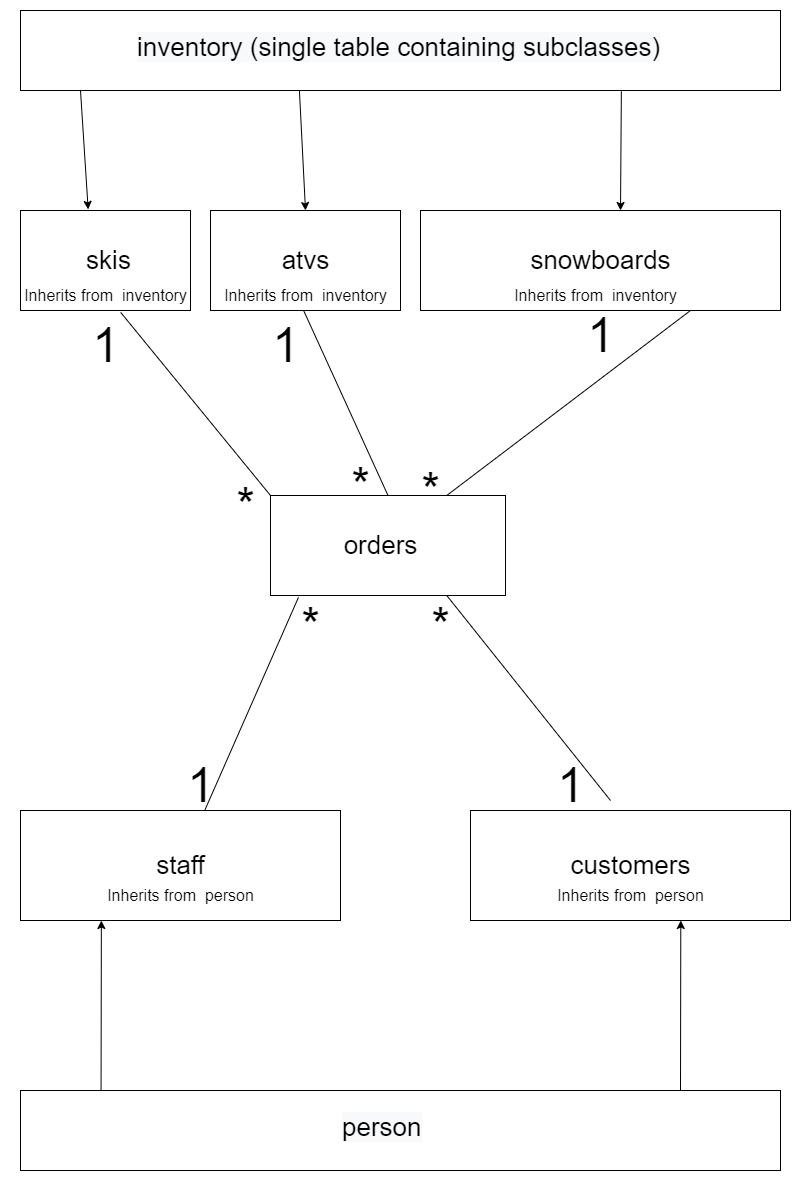

The diagram above was exported from draw.io. Its source (the exported page's mxGraphModel, read from the mxfile embedded in the PNG):
<mxGraphModel dx="1092" dy="514" grid="1" gridSize="10" guides="1" tooltips="1" connect="1" arrows="1" fold="1" page="1" pageScale="1" pageWidth="827" pageHeight="1169" math="0" shadow="0">
  <root>
    <mxCell id="0" />
    <mxCell id="1" parent="0" />
    <mxCell id="HRKlMG438pTAa7JVuc7C-2" value="" style="rounded=0;whiteSpace=wrap;html=1;" parent="1" vertex="1">
      <mxGeometry x="40" y="40" width="760" height="80" as="geometry" />
    </mxCell>
    <mxCell id="HRKlMG438pTAa7JVuc7C-3" value="&lt;span style=&quot;color: rgb(0, 0, 0); font-family: Helvetica; font-size: 26px; font-style: normal; font-variant-ligatures: normal; font-variant-caps: normal; font-weight: 400; letter-spacing: normal; orphans: 2; text-align: center; text-indent: 0px; text-transform: none; widows: 2; word-spacing: 0px; -webkit-text-stroke-width: 0px; background-color: rgb(248, 249, 250); text-decoration-thickness: initial; text-decoration-style: initial; text-decoration-color: initial; float: none; display: inline !important;&quot;&gt;inventory (single table containing subclasses)&lt;/span&gt;" style="text;whiteSpace=wrap;html=1;" parent="1" vertex="1">
      <mxGeometry x="155" y="55" width="530" height="50" as="geometry" />
    </mxCell>
    <mxCell id="HRKlMG438pTAa7JVuc7C-4" value="" style="rounded=0;whiteSpace=wrap;html=1;" parent="1" vertex="1">
      <mxGeometry x="40" y="240" width="170" height="100" as="geometry" />
    </mxCell>
    <mxCell id="HRKlMG438pTAa7JVuc7C-5" value="skis" style="text;html=1;align=center;verticalAlign=middle;resizable=0;points=[];autosize=1;strokeColor=none;fillColor=none;fontSize=26;" parent="1" vertex="1">
      <mxGeometry x="93" y="270" width="70" height="40" as="geometry" />
    </mxCell>
    <mxCell id="HRKlMG438pTAa7JVuc7C-6" value="" style="rounded=0;whiteSpace=wrap;html=1;" parent="1" vertex="1">
      <mxGeometry x="440" y="240" width="360" height="100" as="geometry" />
    </mxCell>
    <mxCell id="HRKlMG438pTAa7JVuc7C-7" value="snowboards" style="text;html=1;align=center;verticalAlign=middle;resizable=0;points=[];autosize=1;strokeColor=none;fillColor=none;fontSize=26;" parent="1" vertex="1">
      <mxGeometry x="540" y="270" width="160" height="40" as="geometry" />
    </mxCell>
    <mxCell id="HRKlMG438pTAa7JVuc7C-11" value="Inherits from&amp;nbsp; inventory" style="text;html=1;align=center;verticalAlign=middle;resizable=0;points=[];autosize=1;strokeColor=none;fillColor=none;fontSize=16;" parent="1" vertex="1">
      <mxGeometry x="30" y="310" width="190" height="30" as="geometry" />
    </mxCell>
    <mxCell id="HRKlMG438pTAa7JVuc7C-40" value="" style="endArrow=none;html=1;rounded=0;fontSize=16;exitX=0.398;exitY=-0.011;exitDx=0;exitDy=0;exitPerimeter=0;startArrow=classic;startFill=1;" parent="1" source="HRKlMG438pTAa7JVuc7C-4" edge="1">
      <mxGeometry width="50" height="50" relative="1" as="geometry">
        <mxPoint x="160" y="230" as="sourcePoint" />
        <mxPoint x="100" y="120" as="targetPoint" />
      </mxGeometry>
    </mxCell>
    <mxCell id="HRKlMG438pTAa7JVuc7C-41" value="" style="endArrow=none;html=1;rounded=0;fontSize=16;entryX=0.153;entryY=0.996;entryDx=0;entryDy=0;entryPerimeter=0;exitX=0.398;exitY=-0.011;exitDx=0;exitDy=0;exitPerimeter=0;startArrow=classic;startFill=1;" parent="1" edge="1">
      <mxGeometry width="50" height="50" relative="1" as="geometry">
        <mxPoint x="639.9999999999998" y="240.00000000000009" as="sourcePoint" />
        <mxPoint x="640.8599999999999" y="120.77999999999983" as="targetPoint" />
      </mxGeometry>
    </mxCell>
    <mxCell id="HRKlMG438pTAa7JVuc7C-48" value="" style="rounded=0;whiteSpace=wrap;html=1;" parent="1" vertex="1">
      <mxGeometry x="290" y="525" width="235" height="100" as="geometry" />
    </mxCell>
    <mxCell id="HRKlMG438pTAa7JVuc7C-49" value="orders" style="text;html=1;align=center;verticalAlign=middle;resizable=0;points=[];autosize=1;strokeColor=none;fillColor=none;fontSize=26;" parent="1" vertex="1">
      <mxGeometry x="349.5" y="555" width="100" height="40" as="geometry" />
    </mxCell>
    <mxCell id="zLI__he60gG4MvPmhhyC-7" value="" style="rounded=0;whiteSpace=wrap;html=1;" parent="1" vertex="1">
      <mxGeometry x="40" y="1120" width="760" height="80" as="geometry" />
    </mxCell>
    <mxCell id="zLI__he60gG4MvPmhhyC-8" value="&lt;span style=&quot;color: rgb(0, 0, 0); font-family: Helvetica; font-size: 26px; font-style: normal; font-variant-ligatures: normal; font-variant-caps: normal; font-weight: 400; letter-spacing: normal; orphans: 2; text-align: center; text-indent: 0px; text-transform: none; widows: 2; word-spacing: 0px; -webkit-text-stroke-width: 0px; background-color: rgb(248, 249, 250); text-decoration-thickness: initial; text-decoration-style: initial; text-decoration-color: initial; float: none; display: inline !important;&quot;&gt;person&lt;/span&gt;" style="text;whiteSpace=wrap;html=1;" parent="1" vertex="1">
      <mxGeometry x="360" y="1135" width="120" height="50" as="geometry" />
    </mxCell>
    <mxCell id="zLI__he60gG4MvPmhhyC-11" value="" style="rounded=0;whiteSpace=wrap;html=1;" parent="1" vertex="1">
      <mxGeometry x="490" y="840" width="320" height="110" as="geometry" />
    </mxCell>
    <mxCell id="zLI__he60gG4MvPmhhyC-17" value="customers" style="text;html=1;align=center;verticalAlign=middle;resizable=0;points=[];autosize=1;strokeColor=none;fillColor=none;fontSize=26;" parent="1" vertex="1">
      <mxGeometry x="580" y="875" width="140" height="40" as="geometry" />
    </mxCell>
    <mxCell id="zLI__he60gG4MvPmhhyC-18" value="" style="endArrow=classic;html=1;rounded=0;fontSize=16;entryX=0.153;entryY=0.996;entryDx=0;entryDy=0;entryPerimeter=0;exitX=0.106;exitY=0;exitDx=0;exitDy=0;exitPerimeter=0;startArrow=none;startFill=0;endFill=1;" parent="1" source="zLI__he60gG4MvPmhhyC-7" edge="1">
      <mxGeometry width="50" height="50" relative="1" as="geometry">
        <mxPoint x="120.00000000000007" y="1069.2199999999998" as="sourcePoint" />
        <mxPoint x="120.85999999999997" y="950.0000000000001" as="targetPoint" />
      </mxGeometry>
    </mxCell>
    <mxCell id="zLI__he60gG4MvPmhhyC-21" value="" style="endArrow=classic;html=1;rounded=0;fontSize=16;entryX=0.153;entryY=0.996;entryDx=0;entryDy=0;entryPerimeter=0;exitX=0.106;exitY=0;exitDx=0;exitDy=0;exitPerimeter=0;startArrow=none;startFill=0;endFill=1;" parent="1" edge="1">
      <mxGeometry width="50" height="50" relative="1" as="geometry">
        <mxPoint x="700" y="1120" as="sourcePoint" />
        <mxPoint x="700.2999999999997" y="950" as="targetPoint" />
      </mxGeometry>
    </mxCell>
    <mxCell id="zLI__he60gG4MvPmhhyC-28" value="&lt;font style=&quot;font-size: 48px;&quot;&gt;*&lt;/font&gt;" style="text;html=1;align=center;verticalAlign=middle;resizable=0;points=[];autosize=1;strokeColor=none;fillColor=none;" parent="1" vertex="1">
      <mxGeometry x="245" y="500" width="40" height="70" as="geometry" />
    </mxCell>
    <mxCell id="zLI__he60gG4MvPmhhyC-33" value="" style="endArrow=none;html=1;rounded=0;fontSize=16;exitX=0.119;exitY=1.019;exitDx=0;exitDy=0;exitPerimeter=0;endFill=0;" parent="1" source="HRKlMG438pTAa7JVuc7C-48" target="npqzPaEJ15rY9qKMbnJh-6" edge="1">
      <mxGeometry width="50" height="50" relative="1" as="geometry">
        <mxPoint x="96.39999999999986" y="355.4000000000003" as="sourcePoint" />
        <mxPoint x="210.11599999999999" y="835.0500000000002" as="targetPoint" />
      </mxGeometry>
    </mxCell>
    <mxCell id="zLI__he60gG4MvPmhhyC-35" value="" style="endArrow=none;html=1;rounded=0;fontSize=16;exitX=0.75;exitY=1;exitDx=0;exitDy=0;endFill=0;" parent="1" source="HRKlMG438pTAa7JVuc7C-48" edge="1">
      <mxGeometry width="50" height="50" relative="1" as="geometry">
        <mxPoint x="401.5" y="560.0000000000002" as="sourcePoint" />
        <mxPoint x="630" y="830" as="targetPoint" />
      </mxGeometry>
    </mxCell>
    <mxCell id="npqzPaEJ15rY9qKMbnJh-1" value="" style="rounded=0;whiteSpace=wrap;html=1;" parent="1" vertex="1">
      <mxGeometry x="230" y="240" width="190" height="100" as="geometry" />
    </mxCell>
    <mxCell id="npqzPaEJ15rY9qKMbnJh-2" value="atvs" style="text;html=1;align=center;verticalAlign=middle;resizable=0;points=[];autosize=1;strokeColor=none;fillColor=none;fontSize=26;" parent="1" vertex="1">
      <mxGeometry x="290" y="270" width="70" height="40" as="geometry" />
    </mxCell>
    <mxCell id="npqzPaEJ15rY9qKMbnJh-3" value="Inherits from&amp;nbsp; inventory" style="text;html=1;align=center;verticalAlign=middle;resizable=0;points=[];autosize=1;strokeColor=none;fillColor=none;fontSize=16;" parent="1" vertex="1">
      <mxGeometry x="230" y="310" width="190" height="30" as="geometry" />
    </mxCell>
    <mxCell id="npqzPaEJ15rY9qKMbnJh-4" value="Inherits from&amp;nbsp; inventory" style="text;html=1;align=center;verticalAlign=middle;resizable=0;points=[];autosize=1;strokeColor=none;fillColor=none;fontSize=16;" parent="1" vertex="1">
      <mxGeometry x="520" y="310" width="190" height="30" as="geometry" />
    </mxCell>
    <mxCell id="npqzPaEJ15rY9qKMbnJh-5" value="" style="endArrow=none;html=1;rounded=0;fontSize=16;entryX=0.367;entryY=1.005;entryDx=0;entryDy=0;exitX=0.5;exitY=0;exitDx=0;exitDy=0;startArrow=classic;startFill=1;entryPerimeter=0;" parent="1" source="npqzPaEJ15rY9qKMbnJh-1" target="HRKlMG438pTAa7JVuc7C-2" edge="1">
      <mxGeometry width="50" height="50" relative="1" as="geometry">
        <mxPoint x="649.9999999999998" y="250" as="sourcePoint" />
        <mxPoint x="650.8600000000001" y="130.77999999999975" as="targetPoint" />
      </mxGeometry>
    </mxCell>
    <mxCell id="npqzPaEJ15rY9qKMbnJh-6" value="" style="rounded=0;whiteSpace=wrap;html=1;" parent="1" vertex="1">
      <mxGeometry x="40" y="840" width="320" height="110" as="geometry" />
    </mxCell>
    <mxCell id="npqzPaEJ15rY9qKMbnJh-7" value="staff" style="text;html=1;align=center;verticalAlign=middle;resizable=0;points=[];autosize=1;strokeColor=none;fillColor=none;fontSize=26;" parent="1" vertex="1">
      <mxGeometry x="165" y="875" width="70" height="40" as="geometry" />
    </mxCell>
    <mxCell id="npqzPaEJ15rY9qKMbnJh-10" value="Inherits from&amp;nbsp; person" style="text;html=1;align=center;verticalAlign=middle;resizable=0;points=[];autosize=1;strokeColor=none;fillColor=none;fontSize=16;" parent="1" vertex="1">
      <mxGeometry x="115" y="910" width="170" height="30" as="geometry" />
    </mxCell>
    <mxCell id="npqzPaEJ15rY9qKMbnJh-11" value="Inherits from&amp;nbsp; person" style="text;html=1;align=center;verticalAlign=middle;resizable=0;points=[];autosize=1;strokeColor=none;fillColor=none;fontSize=16;" parent="1" vertex="1">
      <mxGeometry x="565" y="910" width="170" height="30" as="geometry" />
    </mxCell>
    <mxCell id="npqzPaEJ15rY9qKMbnJh-12" value="" style="endArrow=none;html=1;rounded=0;fontSize=16;exitX=0;exitY=0;exitDx=0;exitDy=0;endFill=0;entryX=0.58;entryY=1.064;entryDx=0;entryDy=0;entryPerimeter=0;" parent="1" source="HRKlMG438pTAa7JVuc7C-48" target="HRKlMG438pTAa7JVuc7C-11" edge="1">
      <mxGeometry width="50" height="50" relative="1" as="geometry">
        <mxPoint x="327.9649999999999" y="636.8999999999999" as="sourcePoint" />
        <mxPoint x="220.11599999999999" y="845.0500000000002" as="targetPoint" />
      </mxGeometry>
    </mxCell>
    <mxCell id="npqzPaEJ15rY9qKMbnJh-13" value="" style="endArrow=none;html=1;rounded=0;fontSize=16;endFill=0;entryX=0.491;entryY=1.013;entryDx=0;entryDy=0;entryPerimeter=0;exitX=0.5;exitY=0;exitDx=0;exitDy=0;" parent="1" source="HRKlMG438pTAa7JVuc7C-48" target="npqzPaEJ15rY9qKMbnJh-3" edge="1">
      <mxGeometry width="50" height="50" relative="1" as="geometry">
        <mxPoint x="380" y="520" as="sourcePoint" />
        <mxPoint x="150.19999999999982" y="351.9200000000001" as="targetPoint" />
      </mxGeometry>
    </mxCell>
    <mxCell id="npqzPaEJ15rY9qKMbnJh-14" value="" style="endArrow=none;html=1;rounded=0;fontSize=16;endFill=0;entryX=0.75;entryY=1;entryDx=0;entryDy=0;exitX=0.75;exitY=0;exitDx=0;exitDy=0;" parent="1" source="HRKlMG438pTAa7JVuc7C-48" target="HRKlMG438pTAa7JVuc7C-6" edge="1">
      <mxGeometry width="50" height="50" relative="1" as="geometry">
        <mxPoint x="417.5" y="535.0000000000002" as="sourcePoint" />
        <mxPoint x="333.28999999999996" y="350.3900000000001" as="targetPoint" />
      </mxGeometry>
    </mxCell>
    <mxCell id="npqzPaEJ15rY9qKMbnJh-15" value="&lt;font style=&quot;font-size: 48px;&quot;&gt;1&lt;/font&gt;" style="text;html=1;align=center;verticalAlign=middle;resizable=0;points=[];autosize=1;strokeColor=none;fillColor=none;" parent="1" vertex="1">
      <mxGeometry x="100" y="340" width="50" height="70" as="geometry" />
    </mxCell>
    <mxCell id="npqzPaEJ15rY9qKMbnJh-16" value="&lt;font style=&quot;font-size: 48px;&quot;&gt;1&lt;/font&gt;" style="text;html=1;align=center;verticalAlign=middle;resizable=0;points=[];autosize=1;strokeColor=none;fillColor=none;" parent="1" vertex="1">
      <mxGeometry x="280" y="340" width="50" height="70" as="geometry" />
    </mxCell>
    <mxCell id="npqzPaEJ15rY9qKMbnJh-17" value="&lt;font style=&quot;font-size: 48px;&quot;&gt;*&lt;/font&gt;" style="text;html=1;align=center;verticalAlign=middle;resizable=0;points=[];autosize=1;strokeColor=none;fillColor=none;" parent="1" vertex="1">
      <mxGeometry x="360" y="480" width="40" height="70" as="geometry" />
    </mxCell>
    <mxCell id="npqzPaEJ15rY9qKMbnJh-18" value="&lt;font style=&quot;font-size: 48px;&quot;&gt;1&lt;/font&gt;" style="text;html=1;align=center;verticalAlign=middle;resizable=0;points=[];autosize=1;strokeColor=none;fillColor=none;" parent="1" vertex="1">
      <mxGeometry x="595" y="330" width="50" height="70" as="geometry" />
    </mxCell>
    <mxCell id="npqzPaEJ15rY9qKMbnJh-19" value="&lt;font style=&quot;font-size: 48px;&quot;&gt;*&lt;/font&gt;" style="text;html=1;align=center;verticalAlign=middle;resizable=0;points=[];autosize=1;strokeColor=none;fillColor=none;" parent="1" vertex="1">
      <mxGeometry x="430" y="485" width="40" height="70" as="geometry" />
    </mxCell>
    <mxCell id="npqzPaEJ15rY9qKMbnJh-21" value="&lt;font style=&quot;font-size: 48px;&quot;&gt;1&lt;/font&gt;" style="text;html=1;align=center;verticalAlign=middle;resizable=0;points=[];autosize=1;strokeColor=none;fillColor=none;" parent="1" vertex="1">
      <mxGeometry x="195" y="780" width="50" height="70" as="geometry" />
    </mxCell>
    <mxCell id="npqzPaEJ15rY9qKMbnJh-22" value="&lt;font style=&quot;font-size: 48px;&quot;&gt;*&lt;/font&gt;" style="text;html=1;align=center;verticalAlign=middle;resizable=0;points=[];autosize=1;strokeColor=none;fillColor=none;" parent="1" vertex="1">
      <mxGeometry x="309.5" y="620" width="40" height="70" as="geometry" />
    </mxCell>
    <mxCell id="npqzPaEJ15rY9qKMbnJh-23" value="&lt;font style=&quot;font-size: 48px;&quot;&gt;1&lt;/font&gt;" style="text;html=1;align=center;verticalAlign=middle;resizable=0;points=[];autosize=1;strokeColor=none;fillColor=none;" parent="1" vertex="1">
      <mxGeometry x="565" y="780" width="50" height="70" as="geometry" />
    </mxCell>
    <mxCell id="npqzPaEJ15rY9qKMbnJh-24" value="&lt;font style=&quot;font-size: 48px;&quot;&gt;*&lt;/font&gt;" style="text;html=1;align=center;verticalAlign=middle;resizable=0;points=[];autosize=1;strokeColor=none;fillColor=none;" parent="1" vertex="1">
      <mxGeometry x="440" y="620" width="40" height="70" as="geometry" />
    </mxCell>
  </root>
</mxGraphModel>